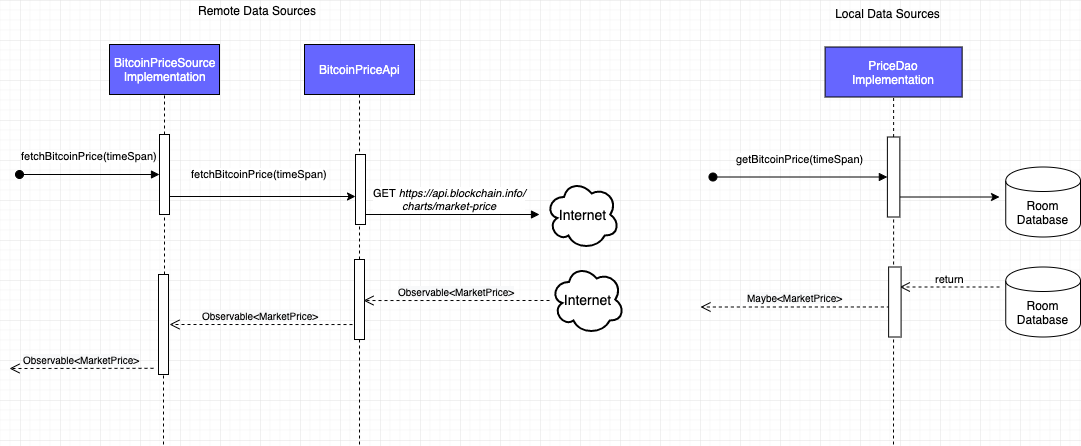

The diagram above was exported from draw.io. Its source (the exported page's mxGraphModel, read from the mxfile embedded in the PNG):
<mxGraphModel dx="2526" dy="754" grid="1" gridSize="10" guides="1" tooltips="1" connect="1" arrows="1" fold="1" page="1" pageScale="1" pageWidth="1100" pageHeight="850" math="0" shadow="0">
  <root>
    <mxCell id="0" />
    <mxCell id="1" parent="0" />
    <mxCell id="2" value="" style="group" vertex="1" connectable="0" parent="1">
      <mxGeometry x="10" y="1756" width="1071" height="444" as="geometry" />
    </mxCell>
    <mxCell id="3" value="" style="group;strokeColor=none;dashed=1;perimeterSpacing=10;" vertex="1" connectable="0" parent="2">
      <mxGeometry x="691" y="9.5" width="379.99999999999994" height="386.99999999999994" as="geometry" />
    </mxCell>
    <mxCell id="4" value="getBitcoinPrice(timeSpan)" style="html=1;verticalAlign=bottom;startArrow=oval;startFill=1;endArrow=block;startSize=8;" edge="1" parent="2">
      <mxGeometry y="10" width="60" relative="1" as="geometry">
        <mxPoint x="703.4590163934427" y="176.5" as="sourcePoint" />
        <mxPoint x="877.8852459016393" y="176.5" as="targetPoint" />
        <mxPoint as="offset" />
      </mxGeometry>
    </mxCell>
    <mxCell id="5" value="" style="group" vertex="1" connectable="0" parent="2">
      <mxGeometry x="815.5901639344262" y="46.5" width="137.04918032786884" height="49.99999999999999" as="geometry" />
    </mxCell>
    <mxCell id="6" value="" style="group" vertex="1" connectable="0" parent="5">
      <mxGeometry width="137.04918032786884" height="49.99999999999999" as="geometry" />
    </mxCell>
    <mxCell id="7" value="&lt;font color=&quot;#ffffff&quot;&gt;PriceDao&lt;br&gt;Implementation&lt;/font&gt;" style="html=1;fillColor=#6666FF;" vertex="1" parent="6">
      <mxGeometry width="137.04918032786884" height="49.99999999999999" as="geometry" />
    </mxCell>
    <mxCell id="8" value="" style="endArrow=none;dashed=1;html=1;entryX=0.5;entryY=1;entryDx=0;entryDy=0;" edge="1" parent="2" source="10" target="7">
      <mxGeometry width="50" height="50" relative="1" as="geometry">
        <mxPoint x="884.1147540983607" y="556.5" as="sourcePoint" />
        <mxPoint x="890.344262295082" y="216.5" as="targetPoint" />
      </mxGeometry>
    </mxCell>
    <mxCell id="9" value="" style="edgeStyle=orthogonalEdgeStyle;rounded=0;orthogonalLoop=1;jettySize=auto;html=1;" edge="1" parent="2">
      <mxGeometry relative="1" as="geometry">
        <mxPoint x="890.344262295082" y="196.5" as="sourcePoint" />
        <mxPoint x="990.016393442623" y="196.5" as="targetPoint" />
      </mxGeometry>
    </mxCell>
    <mxCell id="10" value="" style="html=1;points=[];perimeter=orthogonalPerimeter;fillColor=#FFFFFF;" vertex="1" parent="2">
      <mxGeometry x="877.8852459016393" y="136.5" width="12.45901639344262" height="79.99999999999999" as="geometry" />
    </mxCell>
    <mxCell id="11" value="&lt;span style=&quot;font-size: 10px ; text-align: left ; background-color: rgb(248 , 249 , 250)&quot;&gt;Maybe&amp;lt;MarketPrice&amp;gt;&lt;/span&gt;" style="html=1;verticalAlign=bottom;endArrow=open;dashed=1;endSize=8;exitX=0.1;exitY=0.571;exitDx=0;exitDy=0;exitPerimeter=0;" edge="1" parent="2" source="16">
      <mxGeometry relative="1" as="geometry">
        <mxPoint x="815.5901639344262" y="336.5" as="sourcePoint" />
        <mxPoint x="691" y="306.5" as="targetPoint" />
      </mxGeometry>
    </mxCell>
    <mxCell id="12" value="Room Database" style="shape=cylinder;whiteSpace=wrap;html=1;boundedLbl=1;backgroundOutline=1;fillColor=#FFFFFF;" vertex="1" parent="2">
      <mxGeometry x="996.2459016393442" y="166.5" width="74.75409836065573" height="69.99999999999997" as="geometry" />
    </mxCell>
    <mxCell id="13" value="Room Database" style="shape=cylinder;whiteSpace=wrap;html=1;boundedLbl=1;backgroundOutline=1;fillColor=#FFFFFF;" vertex="1" parent="2">
      <mxGeometry x="996.2459016393442" y="266.5" width="74.75409836065573" height="69.99999999999997" as="geometry" />
    </mxCell>
    <mxCell id="14" value="return" style="html=1;verticalAlign=bottom;endArrow=open;dashed=1;endSize=8;" edge="1" parent="2">
      <mxGeometry relative="1" as="geometry">
        <mxPoint x="990.016393442623" y="286.5" as="sourcePoint" />
        <mxPoint x="890.344262295082" y="286.5" as="targetPoint" />
      </mxGeometry>
    </mxCell>
    <mxCell id="15" value="" style="endArrow=none;dashed=1;html=1;entryX=0.5;entryY=1;entryDx=0;entryDy=0;" edge="1" parent="2" target="10">
      <mxGeometry width="50" height="50" relative="1" as="geometry">
        <mxPoint x="884" y="444" as="sourcePoint" />
        <mxPoint x="1021.1639344262294" y="1896.4999999999995" as="targetPoint" />
      </mxGeometry>
    </mxCell>
    <mxCell id="16" value="" style="html=1;points=[];perimeter=orthogonalPerimeter;fillColor=#FFFFFF;" vertex="1" parent="2">
      <mxGeometry x="879.1311475409836" y="266.5" width="12.45901639344262" height="69.99999999999997" as="geometry" />
    </mxCell>
    <mxCell id="17" value="Remote Data Sources" style="text;html=1;strokeColor=none;fillColor=none;align=center;verticalAlign=middle;whiteSpace=wrap;rounded=0;" vertex="1" parent="2">
      <mxGeometry x="184" width="126" height="20" as="geometry" />
    </mxCell>
    <mxCell id="18" value="Local Data Sources" style="text;html=1;strokeColor=none;fillColor=none;align=center;verticalAlign=middle;whiteSpace=wrap;rounded=0;" vertex="1" parent="2">
      <mxGeometry x="816" y="3" width="125" height="20" as="geometry" />
    </mxCell>
    <mxCell id="19" value="fetchBitcoinPrice(timeSpan)" style="html=1;verticalAlign=bottom;startArrow=oval;startFill=1;endArrow=block;startSize=8;" edge="1" parent="2">
      <mxGeometry y="10" width="60" relative="1" as="geometry">
        <mxPoint x="10" y="174" as="sourcePoint" />
        <mxPoint x="150" y="174" as="targetPoint" />
        <mxPoint as="offset" />
      </mxGeometry>
    </mxCell>
    <mxCell id="20" value="" style="group" vertex="1" connectable="0" parent="2">
      <mxGeometry x="295" y="44" width="110" height="50" as="geometry" />
    </mxCell>
    <mxCell id="21" value="" style="group" vertex="1" connectable="0" parent="20">
      <mxGeometry width="110" height="50" as="geometry" />
    </mxCell>
    <mxCell id="22" value="&lt;font color=&quot;#ffffff&quot;&gt;BitcoinPriceApi&lt;/font&gt;" style="html=1;fillColor=#6666FF;" vertex="1" parent="21">
      <mxGeometry width="110" height="50" as="geometry" />
    </mxCell>
    <mxCell id="23" value="" style="edgeStyle=orthogonalEdgeStyle;rounded=0;orthogonalLoop=1;jettySize=auto;html=1;entryX=0;entryY=0.6;entryDx=0;entryDy=0;entryPerimeter=0;" edge="1" parent="2" target="33">
      <mxGeometry relative="1" as="geometry">
        <mxPoint x="159" y="189" as="sourcePoint" />
        <mxPoint x="376" y="184" as="targetPoint" />
        <Array as="points">
          <mxPoint x="159" y="196" />
        </Array>
      </mxGeometry>
    </mxCell>
    <mxCell id="24" value="" style="endArrow=none;dashed=1;html=1;entryX=0.5;entryY=1;entryDx=0;entryDy=0;" edge="1" parent="2" source="35" target="22">
      <mxGeometry width="50" height="50" relative="1" as="geometry">
        <mxPoint x="350" y="564" as="sourcePoint" />
        <mxPoint x="330" y="124" as="targetPoint" />
      </mxGeometry>
    </mxCell>
    <mxCell id="25" value="&lt;span style=&quot;font-size: 11px ; text-align: center ; background-color: rgb(255 , 255 , 255)&quot;&gt;fetchBitcoinPrice(timeSpan)&lt;/span&gt;" style="text;html=1;resizable=0;points=[];autosize=1;align=left;verticalAlign=top;spacingTop=-4;" vertex="1" parent="2">
      <mxGeometry x="180" y="164" width="150" height="20" as="geometry" />
    </mxCell>
    <mxCell id="26" value="" style="group" vertex="1" connectable="0" parent="2">
      <mxGeometry x="100" y="44" width="110" height="50" as="geometry" />
    </mxCell>
    <mxCell id="27" value="" style="group" vertex="1" connectable="0" parent="26">
      <mxGeometry width="110" height="50" as="geometry" />
    </mxCell>
    <mxCell id="28" value="&lt;font color=&quot;#ffffff&quot;&gt;BitcoinPriceSource&lt;br&gt;Implementation&lt;/font&gt;" style="html=1;fillColor=#6666FF;" vertex="1" parent="27">
      <mxGeometry width="110" height="50" as="geometry" />
    </mxCell>
    <mxCell id="29" value="" style="endArrow=none;dashed=1;html=1;entryX=0.5;entryY=1;entryDx=0;entryDy=0;" edge="1" parent="2" source="30" target="28">
      <mxGeometry width="50" height="50" relative="1" as="geometry">
        <mxPoint x="155" y="554" as="sourcePoint" />
        <mxPoint x="160" y="214" as="targetPoint" />
      </mxGeometry>
    </mxCell>
    <mxCell id="30" value="" style="html=1;points=[];perimeter=orthogonalPerimeter;fillColor=#FFFFFF;" vertex="1" parent="2">
      <mxGeometry x="150" y="134" width="10" height="80" as="geometry" />
    </mxCell>
    <mxCell id="31" value="Internet" style="ellipse;shape=cloud;strokeWidth=2;fontSize=14;whiteSpace=wrap;html=1;align=center;fillColor=#FFFFFF;" vertex="1" parent="2">
      <mxGeometry x="536" y="179" width="74" height="70" as="geometry" />
    </mxCell>
    <mxCell id="32" value="GET&amp;nbsp;&lt;i&gt;https://api.blockchain.info/&lt;br&gt;&lt;/i&gt;&lt;i&gt;charts/market-price&lt;/i&gt;" style="html=1;verticalAlign=bottom;endArrow=block;" edge="1" parent="2">
      <mxGeometry width="80" relative="1" as="geometry">
        <mxPoint x="350" y="214" as="sourcePoint" />
        <mxPoint x="530" y="214" as="targetPoint" />
      </mxGeometry>
    </mxCell>
    <mxCell id="33" value="" style="html=1;points=[];perimeter=orthogonalPerimeter;fillColor=#FFFFFF;" vertex="1" parent="2">
      <mxGeometry x="346" y="154" width="10" height="70" as="geometry" />
    </mxCell>
    <mxCell id="34" value="Internet" style="ellipse;shape=cloud;strokeWidth=2;fontSize=14;whiteSpace=wrap;html=1;align=center;fillColor=#FFFFFF;" vertex="1" parent="2">
      <mxGeometry x="541" y="264" width="74" height="70" as="geometry" />
    </mxCell>
    <mxCell id="35" value="" style="html=1;points=[];perimeter=orthogonalPerimeter;fillColor=#FFFFFF;" vertex="1" parent="2">
      <mxGeometry x="345" y="259" width="10" height="80" as="geometry" />
    </mxCell>
    <mxCell id="36" value="" style="endArrow=none;dashed=1;html=1;entryX=0.5;entryY=1;entryDx=0;entryDy=0;" edge="1" parent="2" target="35">
      <mxGeometry width="50" height="50" relative="1" as="geometry">
        <mxPoint x="350" y="444" as="sourcePoint" />
        <mxPoint x="350" y="94" as="targetPoint" />
      </mxGeometry>
    </mxCell>
    <mxCell id="37" value="&lt;span style=&quot;font-size: 10px ; text-align: left ; background-color: rgb(248 , 249 , 250)&quot;&gt;Observable&amp;lt;MarketPrice&amp;gt;&lt;/span&gt;" style="html=1;verticalAlign=bottom;endArrow=open;dashed=1;endSize=8;entryX=0.9;entryY=0.513;entryDx=0;entryDy=0;entryPerimeter=0;" edge="1" parent="2" target="35">
      <mxGeometry relative="1" as="geometry">
        <mxPoint x="540" y="300" as="sourcePoint" />
        <mxPoint x="360" y="304" as="targetPoint" />
      </mxGeometry>
    </mxCell>
    <mxCell id="38" value="" style="html=1;points=[];perimeter=orthogonalPerimeter;fillColor=#FFFFFF;" vertex="1" parent="2">
      <mxGeometry x="149" y="274" width="10" height="100" as="geometry" />
    </mxCell>
    <mxCell id="39" value="" style="endArrow=none;dashed=1;html=1;entryX=0.5;entryY=1;entryDx=0;entryDy=0;" edge="1" parent="2" source="38" target="30">
      <mxGeometry width="50" height="50" relative="1" as="geometry">
        <mxPoint x="155" y="574" as="sourcePoint" />
        <mxPoint x="265" y="1894" as="targetPoint" />
      </mxGeometry>
    </mxCell>
    <mxCell id="40" value="" style="endArrow=none;dashed=1;html=1;entryX=0.5;entryY=1;entryDx=0;entryDy=0;" edge="1" parent="2" target="38">
      <mxGeometry width="50" height="50" relative="1" as="geometry">
        <mxPoint x="154" y="444" as="sourcePoint" />
        <mxPoint x="155" y="214" as="targetPoint" />
      </mxGeometry>
    </mxCell>
    <mxCell id="41" value="&lt;span style=&quot;font-size: 10px ; text-align: left ; background-color: rgb(248 , 249 , 250)&quot;&gt;Observable&amp;lt;MarketPrice&amp;gt;&lt;/span&gt;" style="html=1;verticalAlign=bottom;endArrow=open;dashed=1;endSize=8;exitX=-0.2;exitY=0.813;exitDx=0;exitDy=0;exitPerimeter=0;" edge="1" parent="2" source="35">
      <mxGeometry relative="1" as="geometry">
        <mxPoint x="240" y="324" as="sourcePoint" />
        <mxPoint x="160" y="324" as="targetPoint" />
      </mxGeometry>
    </mxCell>
    <mxCell id="42" value="&lt;span style=&quot;font-size: 10px ; text-align: left ; background-color: rgb(248 , 249 , 250)&quot;&gt;Observable&amp;lt;MarketPrice&amp;gt;&lt;/span&gt;" style="html=1;verticalAlign=bottom;endArrow=open;dashed=1;endSize=8;exitX=-0.5;exitY=0.938;exitDx=0;exitDy=0;exitPerimeter=0;" edge="1" parent="2" source="38">
      <mxGeometry relative="1" as="geometry">
        <mxPoint x="100" y="334" as="sourcePoint" />
        <mxPoint y="368" as="targetPoint" />
      </mxGeometry>
    </mxCell>
  </root>
</mxGraphModel>